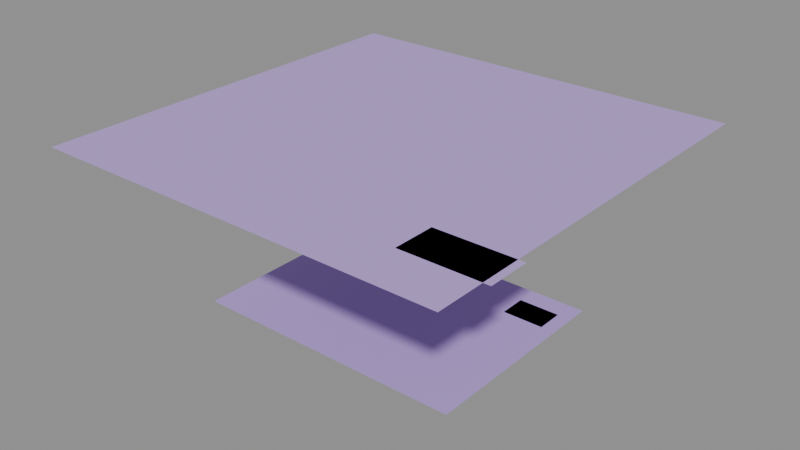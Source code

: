 # Source: LVL_DRF_001_TortugaDrift.blend  (saved by Blender 4.2.66; exported with 4.5.12 LTS)
import bpy
from mathutils import Matrix  # noqa: F401  (used for matrix-valued properties, if any)

bpy.ops.wm.read_factory_settings(use_empty=True)
scene = bpy.context.scene
scene.name = 'LVL_DRF_001_TortugaDrift'

# ---- collections
col_lvl_drf_001_tortugadrift = bpy.data.collections.new('LVL_DRF_001_TortugaDrift'); scene.collection.children.link(col_lvl_drf_001_tortugadrift)
col_lvl_drf_001_tortugadrift_blockout = bpy.data.collections.new('LVL_DRF_001_TortugaDrift_Blockout'); col_lvl_drf_001_tortugadrift.children.link(col_lvl_drf_001_tortugadrift_blockout)
col_lvl_drf_001_tortugadrift_terrain = bpy.data.collections.new('LVL_DRF_001_TortugaDrift_Terrain'); col_lvl_drf_001_tortugadrift.children.link(col_lvl_drf_001_tortugadrift_terrain)
col_lvl_drf_001_tortugadrift_markers = bpy.data.collections.new('LVL_DRF_001_TortugaDrift_Markers'); col_lvl_drf_001_tortugadrift.children.link(col_lvl_drf_001_tortugadrift_markers)
col_lvl_drf_001_tortugadrift_volumes = bpy.data.collections.new('LVL_DRF_001_TortugaDrift_Volumes'); col_lvl_drf_001_tortugadrift.children.link(col_lvl_drf_001_tortugadrift_volumes)
col_lvl_drf_001_tortugadrift_splines = bpy.data.collections.new('LVL_DRF_001_TortugaDrift_Splines'); col_lvl_drf_001_tortugadrift.children.link(col_lvl_drf_001_tortugadrift_splines)
col_lvl_drf_001_tortugadrift_cameras = bpy.data.collections.new('LVL_DRF_001_TortugaDrift_Cameras'); col_lvl_drf_001_tortugadrift.children.link(col_lvl_drf_001_tortugadrift_cameras)
col_lvl_drf_001_tortugadrift_reference = bpy.data.collections.new('LVL_DRF_001_TortugaDrift_Reference'); col_lvl_drf_001_tortugadrift.children.link(col_lvl_drf_001_tortugadrift_reference)

# ---- materials (node trees are filled in below, after node groups)
mat_mi_blockout_drf = bpy.data.materials.new('MI_Blockout_DRF')
mat_mi_blockout_drf.diffuse_color = (0.5, 0.35, 0.75, 1.0)

# ---- material node trees

# ---- meshes
me_blk_dockring_floor = bpy.data.meshes.new('BLK_DockRing_Floor')
me_blk_dockring_floor.from_pydata([(-300.0, -300.0, -0.1), (-300.0, -300.0, 0.1), (-300.0, 300.0, -0.1), (-300.0, 300.0, 0.1), (300.0, -300.0, -0.1), (300.0, -300.0, 0.1), (300.0, 300.0, -0.1), (300.0, 300.0, 0.1)], [], [(0, 1, 3, 2), (2, 3, 7, 6), (6, 7, 5, 4), (4, 5, 1, 0), (2, 6, 4, 0), (7, 3, 1, 5)])
me_blk_dockring_floor.materials.append(mat_mi_blockout_drf)
me_blk_dockring_floor.update()
me_blk_marketcavern_floor = bpy.data.meshes.new('BLK_MarketCavern_Floor')
me_blk_marketcavern_floor.from_pydata([(-200.0, -150.0, -0.1), (-200.0, -150.0, 0.1), (-200.0, 150.0, -0.1), (-200.0, 150.0, 0.1), (200.0, -150.0, -0.1), (200.0, -150.0, 0.1), (200.0, 150.0, -0.1), (200.0, 150.0, 0.1)], [], [(0, 1, 3, 2), (2, 3, 7, 6), (6, 7, 5, 4), (4, 5, 1, 0), (2, 6, 4, 0), (7, 3, 1, 5)])
me_blk_marketcavern_floor.materials.append(mat_mi_blockout_drf)
me_blk_marketcavern_floor.update()
me_blk_contractshall_floor = bpy.data.meshes.new('BLK_ContractsHall_Floor')
me_blk_contractshall_floor.from_pydata([(-30.0, -20.0, -0.1), (-30.0, -20.0, 0.1), (-30.0, 20.0, -0.1), (-30.0, 20.0, 0.1), (30.0, -20.0, -0.1), (30.0, -20.0, 0.1), (30.0, 20.0, -0.1), (30.0, 20.0, 0.1)], [], [(0, 1, 3, 2), (2, 3, 7, 6), (6, 7, 5, 4), (4, 5, 1, 0), (2, 6, 4, 0), (7, 3, 1, 5)])
me_blk_contractshall_floor.materials.append(mat_mi_blockout_drf)
me_blk_contractshall_floor.update()
me_blk_therustyairlockbar_floor = bpy.data.meshes.new('BLK_TheRustyAirlockBar_Floor')
me_blk_therustyairlockbar_floor.from_pydata([(-15.0, -10.0, -0.1), (-15.0, -10.0, 0.1), (-15.0, 10.0, -0.1), (-15.0, 10.0, 0.1), (15.0, -10.0, -0.1), (15.0, -10.0, 0.1), (15.0, 10.0, -0.1), (15.0, 10.0, 0.1)], [], [(0, 1, 3, 2), (2, 3, 7, 6), (6, 7, 5, 4), (4, 5, 1, 0), (2, 6, 4, 0), (7, 3, 1, 5)])
me_blk_therustyairlockbar_floor.materials.append(mat_mi_blockout_drf)
me_blk_therustyairlockbar_floor.update()
me_blk_oyesberth_floor = bpy.data.meshes.new('BLK_OyesBerth_Floor')
me_blk_oyesberth_floor.from_pydata([(-60.0, -30.0, -0.1), (-60.0, -30.0, 0.1), (-60.0, 30.0, -0.1), (-60.0, 30.0, 0.1), (60.0, -30.0, -0.1), (60.0, -30.0, 0.1), (60.0, 30.0, -0.1), (60.0, 30.0, 0.1)], [], [(0, 1, 3, 2), (2, 3, 7, 6), (6, 7, 5, 4), (4, 5, 1, 0), (2, 6, 4, 0), (7, 3, 1, 5)])
me_blk_oyesberth_floor.materials.append(mat_mi_blockout_drf)
me_blk_oyesberth_floor.update()
me_vol_room_dockring = bpy.data.meshes.new('VOL_Room_DockRing')
me_vol_room_dockring.from_pydata([(-300.0, -300.0, -40.0), (-300.0, -300.0, 40.0), (-300.0, 300.0, -40.0), (-300.0, 300.0, 40.0), (300.0, -300.0, -40.0), (300.0, -300.0, 40.0), (300.0, 300.0, -40.0), (300.0, 300.0, 40.0)], [], [(0, 1, 3, 2), (2, 3, 7, 6), (6, 7, 5, 4), (4, 5, 1, 0), (2, 6, 4, 0), (7, 3, 1, 5)])
me_vol_room_dockring.update()
me_vol_room_marketcavern = bpy.data.meshes.new('VOL_Room_MarketCavern')
me_vol_room_marketcavern.from_pydata([(-200.0, -150.0, -60.0), (-200.0, -150.0, 60.0), (-200.0, 150.0, -60.0), (-200.0, 150.0, 60.0), (200.0, -150.0, -60.0), (200.0, -150.0, 60.0), (200.0, 150.0, -60.0), (200.0, 150.0, 60.0)], [], [(0, 1, 3, 2), (2, 3, 7, 6), (6, 7, 5, 4), (4, 5, 1, 0), (2, 6, 4, 0), (7, 3, 1, 5)])
me_vol_room_marketcavern.update()
me_vol_room_contractshall = bpy.data.meshes.new('VOL_Room_ContractsHall')
me_vol_room_contractshall.from_pydata([(-30.0, -20.0, -7.5), (-30.0, -20.0, 7.5), (-30.0, 20.0, -7.5), (-30.0, 20.0, 7.5), (30.0, -20.0, -7.5), (30.0, -20.0, 7.5), (30.0, 20.0, -7.5), (30.0, 20.0, 7.5)], [], [(0, 1, 3, 2), (2, 3, 7, 6), (6, 7, 5, 4), (4, 5, 1, 0), (2, 6, 4, 0), (7, 3, 1, 5)])
me_vol_room_contractshall.update()
me_vol_room_therustyairlockbar = bpy.data.meshes.new('VOL_Room_TheRustyAirlockBar')
me_vol_room_therustyairlockbar.from_pydata([(-15.0, -10.0, -4.0), (-15.0, -10.0, 4.0), (-15.0, 10.0, -4.0), (-15.0, 10.0, 4.0), (15.0, -10.0, -4.0), (15.0, -10.0, 4.0), (15.0, 10.0, -4.0), (15.0, 10.0, 4.0)], [], [(0, 1, 3, 2), (2, 3, 7, 6), (6, 7, 5, 4), (4, 5, 1, 0), (2, 6, 4, 0), (7, 3, 1, 5)])
me_vol_room_therustyairlockbar.update()
me_vol_room_oyesberth = bpy.data.meshes.new('VOL_Room_OyesBerth')
me_vol_room_oyesberth.from_pydata([(-60.0, -30.0, -20.0), (-60.0, -30.0, 20.0), (-60.0, 30.0, -20.0), (-60.0, 30.0, 20.0), (60.0, -30.0, -20.0), (60.0, -30.0, 20.0), (60.0, 30.0, -20.0), (60.0, 30.0, 20.0)], [], [(0, 1, 3, 2), (2, 3, 7, 6), (6, 7, 5, 4), (4, 5, 1, 0), (2, 6, 4, 0), (7, 3, 1, 5)])
me_vol_room_oyesberth.update()
me_vol_dockingbay_ring = bpy.data.meshes.new('VOL_DockingBay_Ring')
me_vol_dockingbay_ring.from_pydata([(-30.0, -20.0, -12.5), (-30.0, -20.0, 12.5), (-30.0, 20.0, -12.5), (-30.0, 20.0, 12.5), (30.0, -20.0, -12.5), (30.0, -20.0, 12.5), (30.0, 20.0, -12.5), (30.0, 20.0, 12.5)], [], [(0, 1, 3, 2), (2, 3, 7, 6), (6, 7, 5, 4), (4, 5, 1, 0), (2, 6, 4, 0), (7, 3, 1, 5)])
me_vol_dockingbay_ring.update()
me_ref_bounds = bpy.data.meshes.new('REF_Bounds')
me_ref_bounds.from_pydata([(-750.0, -750.0, -300.0), (-750.0, -750.0, 300.0), (-750.0, 750.0, -300.0), (-750.0, 750.0, 300.0), (750.0, -750.0, -300.0), (750.0, -750.0, 300.0), (750.0, 750.0, -300.0), (750.0, 750.0, 300.0)], [], [(0, 1, 3, 2), (2, 3, 7, 6), (6, 7, 5, 4), (4, 5, 1, 0), (2, 6, 4, 0), (7, 3, 1, 5)])
me_ref_bounds.update()
me_ref_human_1p8m = bpy.data.meshes.new('REF_Human_1p8m')
me_ref_human_1p8m.from_pydata([(0.0, 0.3, -0.9), (0.0, 0.3, 0.9), (0.15, 0.2598, -0.9), (0.15, 0.2598, 0.9), (0.2598, 0.15, -0.9), (0.2598, 0.15, 0.9), (0.3, 0.0, -0.9), (0.3, 0.0, 0.9), (0.2598, -0.15, -0.9), (0.2598, -0.15, 0.9), (0.15, -0.2598, -0.9), (0.15, -0.2598, 0.9), (0.0, -0.3, -0.9), (0.0, -0.3, 0.9), (-0.15, -0.2598, -0.9), (-0.15, -0.2598, 0.9), (-0.2598, -0.15, -0.9), (-0.2598, -0.15, 0.9), (-0.3, 0.0, -0.9), (-0.3, 0.0, 0.9), (-0.2598, 0.15, -0.9), (-0.2598, 0.15, 0.9), (-0.15, 0.2598, -0.9), (-0.15, 0.2598, 0.9)], [], [(0, 1, 3, 2), (2, 3, 5, 4), (4, 5, 7, 6), (6, 7, 9, 8), (8, 9, 11, 10), (10, 11, 13, 12), (12, 13, 15, 14), (14, 15, 17, 16), (16, 17, 19, 18), (18, 19, 21, 20), (3, 1, 23, 21, 19, 17, 15, 13, 11, 9, 7, 5), (20, 21, 23, 22), (22, 23, 1, 0), (0, 2, 4, 6, 8, 10, 12, 14, 16, 18, 20, 22)])
me_ref_human_1p8m.update()

# ---- objects
ob_lvl_drf_001_tortugadrift = bpy.data.objects.new('LVL_DRF_001_TortugaDrift', None)
ob_blk_dockring_floor = bpy.data.objects.new('BLK_DockRing_Floor', me_blk_dockring_floor)
ob_blk_marketcavern_floor = bpy.data.objects.new('BLK_MarketCavern_Floor', me_blk_marketcavern_floor)
ob_blk_contractshall_floor = bpy.data.objects.new('BLK_ContractsHall_Floor', me_blk_contractshall_floor)
ob_blk_therustyairlockbar_floor = bpy.data.objects.new('BLK_TheRustyAirlockBar_Floor', me_blk_therustyairlockbar_floor)
ob_blk_oyesberth_floor = bpy.data.objects.new('BLK_OyesBerth_Floor', me_blk_oyesberth_floor)
ob_ps_tortuga_dock = bpy.data.objects.new('PS_Tortuga_Dock', None)
ob_poi_contractsboard = bpy.data.objects.new('POI_ContractsBoard', None)
ob_vol_room_dockring = bpy.data.objects.new('VOL_Room_DockRing', me_vol_room_dockring)
ob_vol_room_marketcavern = bpy.data.objects.new('VOL_Room_MarketCavern', me_vol_room_marketcavern)
ob_vol_room_contractshall = bpy.data.objects.new('VOL_Room_ContractsHall', me_vol_room_contractshall)
ob_vol_room_therustyairlockbar = bpy.data.objects.new('VOL_Room_TheRustyAirlockBar', me_vol_room_therustyairlockbar)
ob_vol_room_oyesberth = bpy.data.objects.new('VOL_Room_OyesBerth', me_vol_room_oyesberth)
ob_vol_dockingbay_ring = bpy.data.objects.new('VOL_DockingBay_Ring', me_vol_dockingbay_ring)
ob_ref_bounds = bpy.data.objects.new('REF_Bounds', me_ref_bounds)
ob_ref_human_1p8m = bpy.data.objects.new('REF_Human_1p8m', me_ref_human_1p8m)

# ---- transforms, parenting, visibility, modifiers, constraints
ob_lvl_drf_001_tortugadrift.location = (0.0, 0.0, 0.0)
ob_lvl_drf_001_tortugadrift.empty_display_type = 'CUBE'
ob_lvl_drf_001_tortugadrift.empty_display_size = 15.0
ob_blk_dockring_floor.location = (0.0, 0.0, 249.9)
ob_blk_marketcavern_floor.location = (0.0, 0.0, -0.1)
ob_blk_contractshall_floor.location = (150.0, 100.0, -0.1)
ob_blk_therustyairlockbar_floor.location = (-120.0, 80.0, -0.1)
ob_blk_oyesberth_floor.location = (250.0, -200.0, 249.9)
ob_ps_tortuga_dock.location = (0.0, 0.0, 250.1)
ob_ps_tortuga_dock.empty_display_type = 'ARROWS'
ob_poi_contractsboard.location = (153.0, 103.0, 0.0)
ob_poi_contractsboard.empty_display_size = 2.0
ob_vol_room_dockring.location = (0.0, 0.0, 290.0)
ob_vol_room_dockring.hide_render = True
ob_vol_room_dockring.display_type = 'WIRE'
ob_vol_room_marketcavern.location = (0.0, 0.0, 60.0)
ob_vol_room_marketcavern.hide_render = True
ob_vol_room_marketcavern.display_type = 'WIRE'
ob_vol_room_contractshall.location = (150.0, 100.0, 7.5)
ob_vol_room_contractshall.hide_render = True
ob_vol_room_contractshall.display_type = 'WIRE'
ob_vol_room_therustyairlockbar.location = (-120.0, 80.0, 4.0)
ob_vol_room_therustyairlockbar.hide_render = True
ob_vol_room_therustyairlockbar.display_type = 'WIRE'
ob_vol_room_oyesberth.location = (250.0, -200.0, 270.0)
ob_vol_room_oyesberth.hide_render = True
ob_vol_room_oyesberth.display_type = 'WIRE'
ob_vol_dockingbay_ring.location = (0.0, 0.0, 12.5)
ob_vol_dockingbay_ring.hide_render = True
ob_vol_dockingbay_ring.display_type = 'WIRE'
ob_ref_bounds.location = (0.0, 0.0, 300.0)
ob_ref_bounds.hide_render = True
ob_ref_bounds.display_type = 'WIRE'
ob_ref_human_1p8m.location = (1.5, 0.0, 250.9)
ob_ref_human_1p8m.hide_render = True
ob_ref_human_1p8m.display_type = 'WIRE'

# ---- collection membership
scene.collection.objects.link(ob_lvl_drf_001_tortugadrift)
col_lvl_drf_001_tortugadrift_blockout.objects.link(ob_blk_dockring_floor)
col_lvl_drf_001_tortugadrift_blockout.objects.link(ob_blk_marketcavern_floor)
col_lvl_drf_001_tortugadrift_blockout.objects.link(ob_blk_contractshall_floor)
col_lvl_drf_001_tortugadrift_blockout.objects.link(ob_blk_therustyairlockbar_floor)
col_lvl_drf_001_tortugadrift_blockout.objects.link(ob_blk_oyesberth_floor)
col_lvl_drf_001_tortugadrift_markers.objects.link(ob_ps_tortuga_dock)
col_lvl_drf_001_tortugadrift_markers.objects.link(ob_poi_contractsboard)
col_lvl_drf_001_tortugadrift_volumes.objects.link(ob_vol_room_dockring)
col_lvl_drf_001_tortugadrift_volumes.objects.link(ob_vol_room_marketcavern)
col_lvl_drf_001_tortugadrift_volumes.objects.link(ob_vol_room_contractshall)
col_lvl_drf_001_tortugadrift_volumes.objects.link(ob_vol_room_therustyairlockbar)
col_lvl_drf_001_tortugadrift_volumes.objects.link(ob_vol_room_oyesberth)
col_lvl_drf_001_tortugadrift_volumes.objects.link(ob_vol_dockingbay_ring)
col_lvl_drf_001_tortugadrift_reference.objects.link(ob_ref_bounds)
col_lvl_drf_001_tortugadrift_reference.objects.link(ob_ref_human_1p8m)

# ---- scene / render settings (as saved in the file)
scene.frame_start = 1; scene.frame_end = 250; scene.frame_set(1)
scene.render.engine = 'BLENDER_EEVEE_NEXT'
bpy.context.view_layer.update()

# ---- added for rendering (the .blend has no active camera and no usable light): camera, sun + grey world if the file has none
cam_auto = bpy.data.cameras.new('AutoCamera')
cam_auto.lens = 50.0
cam_auto.sensor_width = 36.0
cam_auto.clip_end = 14475.2
ob_auto_camera = bpy.data.objects.new('AutoCamera', cam_auto)
scene.collection.objects.link(ob_auto_camera)
ob_auto_camera.location = (829.8, -989.76, 784.74)
ob_auto_camera.rotation_euler = (1.09748, -7.21219e-08, 0.694738)
scene.camera = ob_auto_camera
light_auto_sun = bpy.data.lights.new('AutoSun', 'SUN')
light_auto_sun.energy = 3.0
light_auto_sun.angle = 0.0523599
ob_auto_sun = bpy.data.objects.new('AutoSun', light_auto_sun)
scene.collection.objects.link(ob_auto_sun)
ob_auto_sun.rotation_euler = (0.872665, 0.174533, 0.523599)
if scene.world is None:
    world_auto = bpy.data.worlds.new('AutoWorld')
    world_auto.color = (0.3, 0.3, 0.3)
    scene.world = world_auto
bpy.context.view_layer.update()
